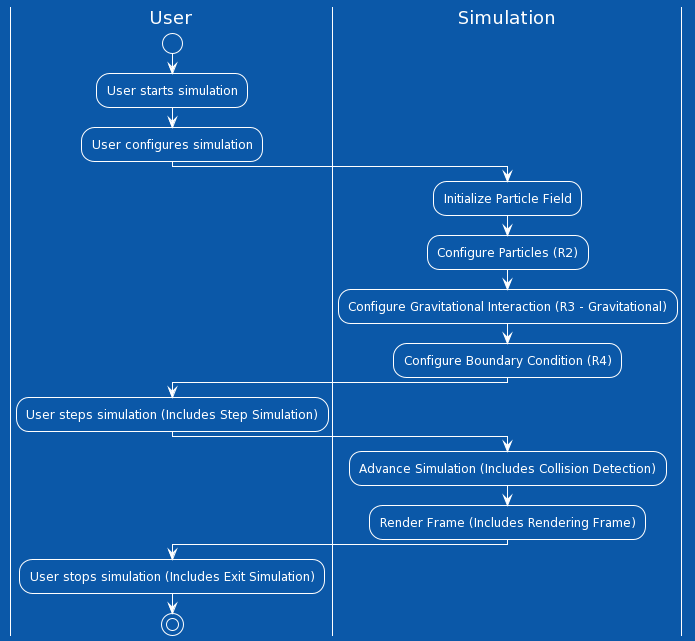

The diagram above was rendered by PlantUML. Its source (embedded in the PNG):
@startuml
!theme amiga

|User|
start
:User starts simulation;
:User configures simulation;
|Simulation|
:Initialize Particle Field;
:Configure Particles (R2);
:Configure Gravitational Interaction (R3 - Gravitational);
:Configure Boundary Condition (R4);
|User|
:User steps simulation (Includes Step Simulation);
|Simulation|
:Advance Simulation (Includes Collision Detection);
:Render Frame (Includes Rendering Frame);
|User|
:User stops simulation (Includes Exit Simulation);
stop
@enduml